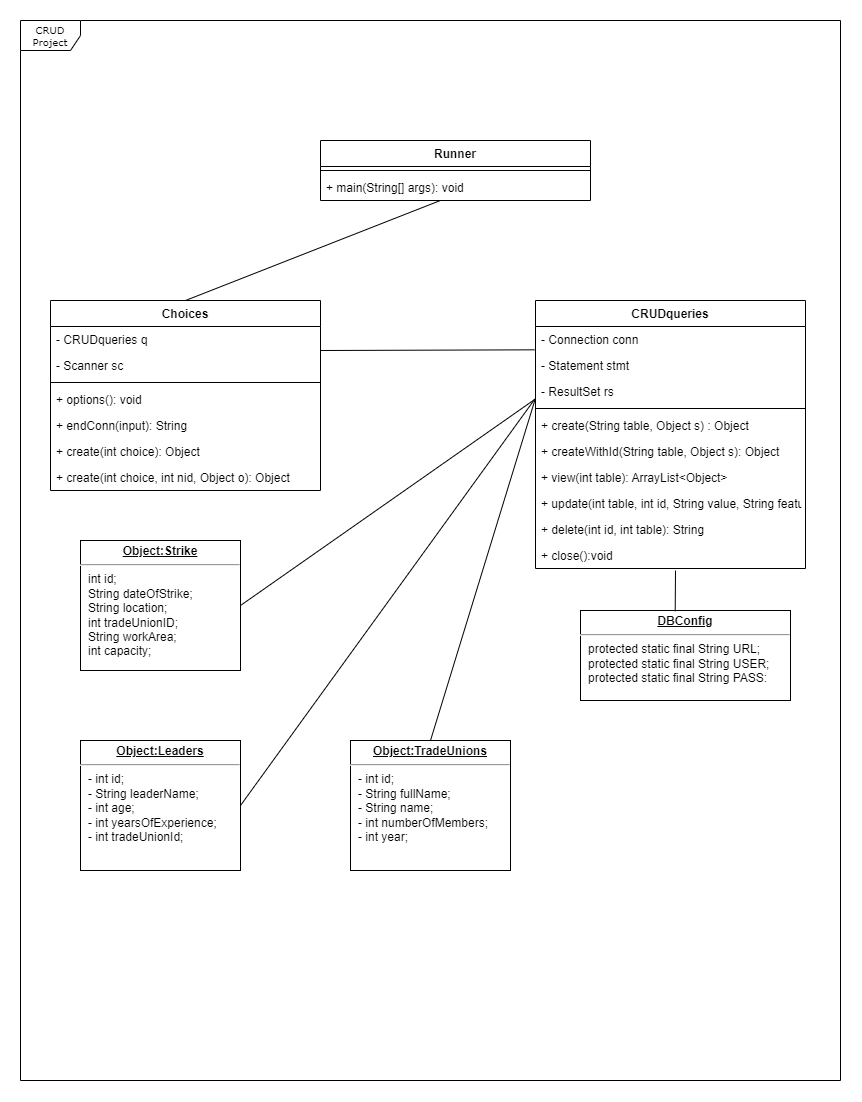

The diagram above was exported from draw.io. Its source (the exported page's mxGraphModel, read from the mxfile embedded in the PNG):
<mxGraphModel dx="3883" dy="2523" grid="1" gridSize="10" guides="1" tooltips="1" connect="1" arrows="1" fold="1" page="1" pageScale="1" pageWidth="850" pageHeight="1100" background="#ffffff" math="0" shadow="0">
  <root>
    <mxCell id="0" />
    <mxCell id="1" parent="0" />
    <mxCell id="17acba5748e5396b-1" value="CRUD Project" style="shape=umlFrame;whiteSpace=wrap;html=1;rounded=0;shadow=0;comic=0;labelBackgroundColor=none;strokeWidth=1;fontFamily=Verdana;fontSize=10;align=center;" parent="1" vertex="1">
      <mxGeometry x="-820" y="-280" width="820" height="1060" as="geometry" />
    </mxCell>
    <mxCell id="K-Nh4s13lfpG6DHX6_y0-1" value="Choices" style="swimlane;fontStyle=1;align=center;verticalAlign=top;childLayout=stackLayout;horizontal=1;startSize=26;horizontalStack=0;resizeParent=1;resizeParentMax=0;resizeLast=0;collapsible=1;marginBottom=0;" vertex="1" parent="1">
      <mxGeometry x="-790" width="270" height="190" as="geometry" />
    </mxCell>
    <mxCell id="K-Nh4s13lfpG6DHX6_y0-2" value="- CRUDqueries q" style="text;strokeColor=none;fillColor=none;align=left;verticalAlign=top;spacingLeft=4;spacingRight=4;overflow=hidden;rotatable=0;points=[[0,0.5],[1,0.5]];portConstraint=eastwest;" vertex="1" parent="K-Nh4s13lfpG6DHX6_y0-1">
      <mxGeometry y="26" width="270" height="26" as="geometry" />
    </mxCell>
    <mxCell id="K-Nh4s13lfpG6DHX6_y0-8" value="- Scanner sc" style="text;strokeColor=none;fillColor=none;align=left;verticalAlign=top;spacingLeft=4;spacingRight=4;overflow=hidden;rotatable=0;points=[[0,0.5],[1,0.5]];portConstraint=eastwest;" vertex="1" parent="K-Nh4s13lfpG6DHX6_y0-1">
      <mxGeometry y="52" width="270" height="26" as="geometry" />
    </mxCell>
    <mxCell id="K-Nh4s13lfpG6DHX6_y0-3" value="" style="line;strokeWidth=1;fillColor=none;align=left;verticalAlign=middle;spacingTop=-1;spacingLeft=3;spacingRight=3;rotatable=0;labelPosition=right;points=[];portConstraint=eastwest;" vertex="1" parent="K-Nh4s13lfpG6DHX6_y0-1">
      <mxGeometry y="78" width="270" height="8" as="geometry" />
    </mxCell>
    <mxCell id="K-Nh4s13lfpG6DHX6_y0-4" value="+ options(): void" style="text;strokeColor=none;fillColor=none;align=left;verticalAlign=top;spacingLeft=4;spacingRight=4;overflow=hidden;rotatable=0;points=[[0,0.5],[1,0.5]];portConstraint=eastwest;" vertex="1" parent="K-Nh4s13lfpG6DHX6_y0-1">
      <mxGeometry y="86" width="270" height="26" as="geometry" />
    </mxCell>
    <mxCell id="K-Nh4s13lfpG6DHX6_y0-10" value="+ endConn(input): String" style="text;strokeColor=none;fillColor=none;align=left;verticalAlign=top;spacingLeft=4;spacingRight=4;overflow=hidden;rotatable=0;points=[[0,0.5],[1,0.5]];portConstraint=eastwest;" vertex="1" parent="K-Nh4s13lfpG6DHX6_y0-1">
      <mxGeometry y="112" width="270" height="26" as="geometry" />
    </mxCell>
    <mxCell id="K-Nh4s13lfpG6DHX6_y0-11" value="+ create(int choice): Object" style="text;strokeColor=none;fillColor=none;align=left;verticalAlign=top;spacingLeft=4;spacingRight=4;overflow=hidden;rotatable=0;points=[[0,0.5],[1,0.5]];portConstraint=eastwest;" vertex="1" parent="K-Nh4s13lfpG6DHX6_y0-1">
      <mxGeometry y="138" width="270" height="26" as="geometry" />
    </mxCell>
    <mxCell id="K-Nh4s13lfpG6DHX6_y0-12" value="+ create(int choice, int nid, Object o): Object" style="text;strokeColor=none;fillColor=none;align=left;verticalAlign=top;spacingLeft=4;spacingRight=4;overflow=hidden;rotatable=0;points=[[0,0.5],[1,0.5]];portConstraint=eastwest;" vertex="1" parent="K-Nh4s13lfpG6DHX6_y0-1">
      <mxGeometry y="164" width="270" height="26" as="geometry" />
    </mxCell>
    <mxCell id="K-Nh4s13lfpG6DHX6_y0-5" value="&lt;p style=&quot;margin:0px;margin-top:4px;text-align:center;text-decoration:underline;&quot;&gt;&lt;b&gt;Object:Strike&lt;/b&gt;&lt;/p&gt;&lt;hr&gt;&lt;p style=&quot;margin:0px;margin-left:8px;&quot;&gt;int id;&lt;br&gt;String dateOfStrike;&lt;/p&gt;&lt;p style=&quot;margin:0px;margin-left:8px;&quot;&gt;String location;&lt;/p&gt;&lt;p style=&quot;margin:0px;margin-left:8px;&quot;&gt;int tradeUnionID;&lt;/p&gt;&lt;p style=&quot;margin:0px;margin-left:8px;&quot;&gt;String workArea;&lt;/p&gt;&lt;p style=&quot;margin:0px;margin-left:8px;&quot;&gt;int capacity;&lt;/p&gt;" style="verticalAlign=top;align=left;overflow=fill;fontSize=12;fontFamily=Helvetica;html=1;" vertex="1" parent="1">
      <mxGeometry x="-760" y="240" width="160" height="130" as="geometry" />
    </mxCell>
    <mxCell id="K-Nh4s13lfpG6DHX6_y0-6" value="&lt;p style=&quot;margin:0px;margin-top:4px;text-align:center;text-decoration:underline;&quot;&gt;&lt;b&gt;Object:Leaders&lt;/b&gt;&lt;/p&gt;&lt;hr&gt;&lt;p style=&quot;margin:0px;margin-left:8px;&quot;&gt;- int id;&lt;br&gt;- String leaderName;&lt;/p&gt;&lt;p style=&quot;margin:0px;margin-left:8px;&quot;&gt;- int age;&lt;/p&gt;&lt;p style=&quot;margin:0px;margin-left:8px;&quot;&gt;- int yearsOfExperience;&lt;/p&gt;&lt;p style=&quot;margin:0px;margin-left:8px;&quot;&gt;- int tradeUnionId;&lt;/p&gt;" style="verticalAlign=top;align=left;overflow=fill;fontSize=12;fontFamily=Helvetica;html=1;" vertex="1" parent="1">
      <mxGeometry x="-760" y="440" width="160" height="130" as="geometry" />
    </mxCell>
    <mxCell id="K-Nh4s13lfpG6DHX6_y0-7" value="&lt;p style=&quot;margin:0px;margin-top:4px;text-align:center;text-decoration:underline;&quot;&gt;&lt;b&gt;Object:TradeUnions&lt;/b&gt;&lt;/p&gt;&lt;hr&gt;&lt;p style=&quot;margin:0px;margin-left:8px;&quot;&gt;- int id;&lt;br&gt;- String fullName;&lt;/p&gt;&lt;p style=&quot;margin:0px;margin-left:8px;&quot;&gt;- String name;&lt;/p&gt;&lt;p style=&quot;margin:0px;margin-left:8px;&quot;&gt;- int numberOfMembers;&lt;/p&gt;&lt;p style=&quot;margin:0px;margin-left:8px;&quot;&gt;- int year;&lt;/p&gt;" style="verticalAlign=top;align=left;overflow=fill;fontSize=12;fontFamily=Helvetica;html=1;" vertex="1" parent="1">
      <mxGeometry x="-490" y="440" width="160" height="130" as="geometry" />
    </mxCell>
    <mxCell id="K-Nh4s13lfpG6DHX6_y0-13" value="CRUDqueries" style="swimlane;fontStyle=1;align=center;verticalAlign=top;childLayout=stackLayout;horizontal=1;startSize=26;horizontalStack=0;resizeParent=1;resizeParentMax=0;resizeLast=0;collapsible=1;marginBottom=0;" vertex="1" parent="1">
      <mxGeometry x="-305" width="270" height="268" as="geometry" />
    </mxCell>
    <mxCell id="K-Nh4s13lfpG6DHX6_y0-14" value="- Connection conn" style="text;strokeColor=none;fillColor=none;align=left;verticalAlign=top;spacingLeft=4;spacingRight=4;overflow=hidden;rotatable=0;points=[[0,0.5],[1,0.5]];portConstraint=eastwest;" vertex="1" parent="K-Nh4s13lfpG6DHX6_y0-13">
      <mxGeometry y="26" width="270" height="26" as="geometry" />
    </mxCell>
    <mxCell id="K-Nh4s13lfpG6DHX6_y0-15" value="- Statement stmt" style="text;strokeColor=none;fillColor=none;align=left;verticalAlign=top;spacingLeft=4;spacingRight=4;overflow=hidden;rotatable=0;points=[[0,0.5],[1,0.5]];portConstraint=eastwest;" vertex="1" parent="K-Nh4s13lfpG6DHX6_y0-13">
      <mxGeometry y="52" width="270" height="26" as="geometry" />
    </mxCell>
    <mxCell id="K-Nh4s13lfpG6DHX6_y0-22" value="- ResultSet rs" style="text;strokeColor=none;fillColor=none;align=left;verticalAlign=top;spacingLeft=4;spacingRight=4;overflow=hidden;rotatable=0;points=[[0,0.5],[1,0.5]];portConstraint=eastwest;" vertex="1" parent="K-Nh4s13lfpG6DHX6_y0-13">
      <mxGeometry y="78" width="270" height="26" as="geometry" />
    </mxCell>
    <mxCell id="K-Nh4s13lfpG6DHX6_y0-16" value="" style="line;strokeWidth=1;fillColor=none;align=left;verticalAlign=middle;spacingTop=-1;spacingLeft=3;spacingRight=3;rotatable=0;labelPosition=right;points=[];portConstraint=eastwest;" vertex="1" parent="K-Nh4s13lfpG6DHX6_y0-13">
      <mxGeometry y="104" width="270" height="8" as="geometry" />
    </mxCell>
    <mxCell id="K-Nh4s13lfpG6DHX6_y0-17" value="+ create(String table, Object s) : Object" style="text;strokeColor=none;fillColor=none;align=left;verticalAlign=top;spacingLeft=4;spacingRight=4;overflow=hidden;rotatable=0;points=[[0,0.5],[1,0.5]];portConstraint=eastwest;" vertex="1" parent="K-Nh4s13lfpG6DHX6_y0-13">
      <mxGeometry y="112" width="270" height="26" as="geometry" />
    </mxCell>
    <mxCell id="K-Nh4s13lfpG6DHX6_y0-18" value="+ createWithId(String table, Object s): Object" style="text;strokeColor=none;fillColor=none;align=left;verticalAlign=top;spacingLeft=4;spacingRight=4;overflow=hidden;rotatable=0;points=[[0,0.5],[1,0.5]];portConstraint=eastwest;" vertex="1" parent="K-Nh4s13lfpG6DHX6_y0-13">
      <mxGeometry y="138" width="270" height="26" as="geometry" />
    </mxCell>
    <mxCell id="K-Nh4s13lfpG6DHX6_y0-19" value="+ view(int table): ArrayList&lt;Object&gt;" style="text;strokeColor=none;fillColor=none;align=left;verticalAlign=top;spacingLeft=4;spacingRight=4;overflow=hidden;rotatable=0;points=[[0,0.5],[1,0.5]];portConstraint=eastwest;" vertex="1" parent="K-Nh4s13lfpG6DHX6_y0-13">
      <mxGeometry y="164" width="270" height="26" as="geometry" />
    </mxCell>
    <mxCell id="K-Nh4s13lfpG6DHX6_y0-20" value="+ update(int table, int id, String value, String feature): String" style="text;strokeColor=none;fillColor=none;align=left;verticalAlign=top;spacingLeft=4;spacingRight=4;overflow=hidden;rotatable=0;points=[[0,0.5],[1,0.5]];portConstraint=eastwest;" vertex="1" parent="K-Nh4s13lfpG6DHX6_y0-13">
      <mxGeometry y="190" width="270" height="26" as="geometry" />
    </mxCell>
    <mxCell id="K-Nh4s13lfpG6DHX6_y0-23" value="+ delete(int id, int table): String" style="text;strokeColor=none;fillColor=none;align=left;verticalAlign=top;spacingLeft=4;spacingRight=4;overflow=hidden;rotatable=0;points=[[0,0.5],[1,0.5]];portConstraint=eastwest;" vertex="1" parent="K-Nh4s13lfpG6DHX6_y0-13">
      <mxGeometry y="216" width="270" height="26" as="geometry" />
    </mxCell>
    <mxCell id="K-Nh4s13lfpG6DHX6_y0-24" value="+ close():void" style="text;strokeColor=none;fillColor=none;align=left;verticalAlign=top;spacingLeft=4;spacingRight=4;overflow=hidden;rotatable=0;points=[[0,0.5],[1,0.5]];portConstraint=eastwest;" vertex="1" parent="K-Nh4s13lfpG6DHX6_y0-13">
      <mxGeometry y="242" width="270" height="26" as="geometry" />
    </mxCell>
    <mxCell id="K-Nh4s13lfpG6DHX6_y0-21" value="&lt;p style=&quot;margin:0px;margin-top:4px;text-align:center;text-decoration:underline;&quot;&gt;&lt;b&gt;DBConfig&lt;/b&gt;&lt;/p&gt;&lt;hr&gt;&lt;p style=&quot;margin:0px;margin-left:8px;&quot;&gt;protected static final String URL;&lt;/p&gt;&lt;p style=&quot;margin:0px;margin-left:8px;&quot;&gt;protected static final String USER;&lt;/p&gt;&lt;p style=&quot;margin:0px;margin-left:8px;&quot;&gt;protected static final String PASS:&lt;/p&gt;" style="verticalAlign=top;align=left;overflow=fill;fontSize=12;fontFamily=Helvetica;html=1;" vertex="1" parent="1">
      <mxGeometry x="-260" y="310" width="210" height="90" as="geometry" />
    </mxCell>
    <mxCell id="K-Nh4s13lfpG6DHX6_y0-25" value="Runner" style="swimlane;fontStyle=1;align=center;verticalAlign=top;childLayout=stackLayout;horizontal=1;startSize=26;horizontalStack=0;resizeParent=1;resizeParentMax=0;resizeLast=0;collapsible=1;marginBottom=0;" vertex="1" parent="1">
      <mxGeometry x="-520" y="-160" width="270" height="60" as="geometry" />
    </mxCell>
    <mxCell id="K-Nh4s13lfpG6DHX6_y0-28" value="" style="line;strokeWidth=1;fillColor=none;align=left;verticalAlign=middle;spacingTop=-1;spacingLeft=3;spacingRight=3;rotatable=0;labelPosition=right;points=[];portConstraint=eastwest;" vertex="1" parent="K-Nh4s13lfpG6DHX6_y0-25">
      <mxGeometry y="26" width="270" height="8" as="geometry" />
    </mxCell>
    <mxCell id="K-Nh4s13lfpG6DHX6_y0-32" value="+ main(String[] args): void" style="text;strokeColor=none;fillColor=none;align=left;verticalAlign=top;spacingLeft=4;spacingRight=4;overflow=hidden;rotatable=0;points=[[0,0.5],[1,0.5]];portConstraint=eastwest;" vertex="1" parent="K-Nh4s13lfpG6DHX6_y0-25">
      <mxGeometry y="34" width="270" height="26" as="geometry" />
    </mxCell>
    <mxCell id="K-Nh4s13lfpG6DHX6_y0-34" value="" style="endArrow=none;html=1;rounded=0;entryX=0.444;entryY=1;entryDx=0;entryDy=0;entryPerimeter=0;exitX=0.5;exitY=0;exitDx=0;exitDy=0;" edge="1" parent="1" source="K-Nh4s13lfpG6DHX6_y0-1" target="K-Nh4s13lfpG6DHX6_y0-32">
      <mxGeometry width="50" height="50" relative="1" as="geometry">
        <mxPoint x="-20" y="260" as="sourcePoint" />
        <mxPoint x="30" y="210" as="targetPoint" />
      </mxGeometry>
    </mxCell>
    <mxCell id="K-Nh4s13lfpG6DHX6_y0-35" value="" style="endArrow=none;html=1;rounded=0;exitX=1;exitY=0.5;exitDx=0;exitDy=0;entryX=-0.003;entryY=0.782;entryDx=0;entryDy=0;entryPerimeter=0;" edge="1" parent="1">
      <mxGeometry width="50" height="50" relative="1" as="geometry">
        <mxPoint x="-520" y="50.000000000000455" as="sourcePoint" />
        <mxPoint x="-305.80999999999995" y="49.332000000000335" as="targetPoint" />
      </mxGeometry>
    </mxCell>
    <mxCell id="K-Nh4s13lfpG6DHX6_y0-36" value="" style="endArrow=none;html=1;rounded=0;exitX=0.451;exitY=0.008;exitDx=0;exitDy=0;exitPerimeter=0;" edge="1" parent="1" source="K-Nh4s13lfpG6DHX6_y0-21">
      <mxGeometry width="50" height="50" relative="1" as="geometry">
        <mxPoint x="-250" y="320" as="sourcePoint" />
        <mxPoint x="-165" y="270" as="targetPoint" />
      </mxGeometry>
    </mxCell>
    <mxCell id="K-Nh4s13lfpG6DHX6_y0-37" value="" style="endArrow=none;html=1;rounded=0;entryX=0;entryY=0.784;entryDx=0;entryDy=0;exitX=1;exitY=0.5;exitDx=0;exitDy=0;entryPerimeter=0;" edge="1" parent="1" source="K-Nh4s13lfpG6DHX6_y0-5" target="K-Nh4s13lfpG6DHX6_y0-22">
      <mxGeometry width="50" height="50" relative="1" as="geometry">
        <mxPoint x="-260" y="570" as="sourcePoint" />
        <mxPoint x="-210" y="520" as="targetPoint" />
      </mxGeometry>
    </mxCell>
    <mxCell id="K-Nh4s13lfpG6DHX6_y0-38" value="" style="endArrow=none;html=1;rounded=0;entryX=-0.003;entryY=0.798;entryDx=0;entryDy=0;exitX=1;exitY=0.5;exitDx=0;exitDy=0;entryPerimeter=0;" edge="1" parent="1" source="K-Nh4s13lfpG6DHX6_y0-6" target="K-Nh4s13lfpG6DHX6_y0-22">
      <mxGeometry width="50" height="50" relative="1" as="geometry">
        <mxPoint x="-590" y="315" as="sourcePoint" />
        <mxPoint x="-295" y="101" as="targetPoint" />
      </mxGeometry>
    </mxCell>
    <mxCell id="K-Nh4s13lfpG6DHX6_y0-39" value="" style="endArrow=none;html=1;rounded=0;entryX=-0.001;entryY=0.789;entryDx=0;entryDy=0;exitX=0.5;exitY=0;exitDx=0;exitDy=0;entryPerimeter=0;" edge="1" parent="1" source="K-Nh4s13lfpG6DHX6_y0-7" target="K-Nh4s13lfpG6DHX6_y0-22">
      <mxGeometry width="50" height="50" relative="1" as="geometry">
        <mxPoint x="-590" y="515" as="sourcePoint" />
        <mxPoint x="-285" y="111" as="targetPoint" />
      </mxGeometry>
    </mxCell>
  </root>
</mxGraphModel>